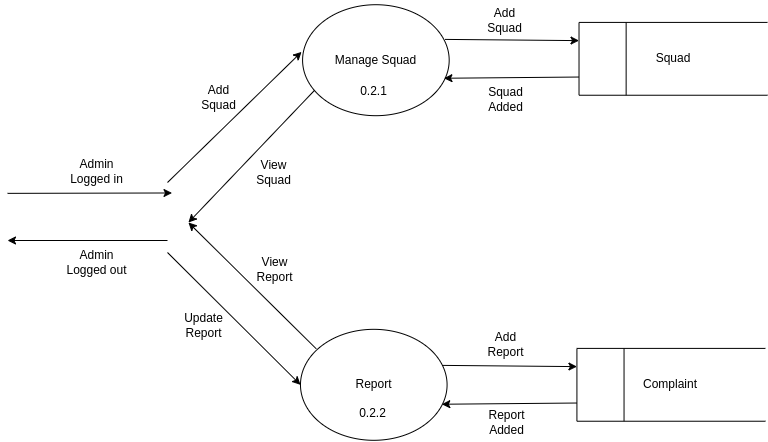

The diagram above was exported from draw.io. Its source (the exported page's mxGraphModel, read from the mxfile embedded in the PNG):
<mxGraphModel dx="1434" dy="783" grid="1" gridSize="10" guides="1" tooltips="1" connect="1" arrows="1" fold="1" page="1" pageScale="1" pageWidth="827" pageHeight="1169" math="0" shadow="0">
  <root>
    <mxCell id="0" />
    <mxCell id="1" parent="0" />
    <mxCell id="jsPVeI7ytuAK9CtYSdAV-10" value="" style="edgeStyle=none;orthogonalLoop=1;jettySize=auto;html=1;rounded=0;entryX=-0.007;entryY=0.425;entryDx=0;entryDy=0;entryPerimeter=0;" parent="1" target="zB5RQNQVIBqfSYqidaWU-1" edge="1">
      <mxGeometry width="100" relative="1" as="geometry">
        <mxPoint x="194" y="302" as="sourcePoint" />
        <mxPoint x="326.98429319371746" y="158.89084130516457" as="targetPoint" />
        <Array as="points" />
      </mxGeometry>
    </mxCell>
    <mxCell id="jsPVeI7ytuAK9CtYSdAV-11" value="" style="edgeStyle=none;orthogonalLoop=1;jettySize=auto;html=1;rounded=0;exitX=0.107;exitY=0.175;exitDx=0;exitDy=0;exitPerimeter=0;" parent="1" source="zB5RQNQVIBqfSYqidaWU-3" edge="1">
      <mxGeometry width="100" relative="1" as="geometry">
        <mxPoint x="345.83510504391813" y="467.8933262079655" as="sourcePoint" />
        <mxPoint x="214.94240837696339" y="342.00693621571634" as="targetPoint" />
        <Array as="points" />
      </mxGeometry>
    </mxCell>
    <mxCell id="jsPVeI7ytuAK9CtYSdAV-14" value="Update&lt;br&gt;Report" style="text;html=1;align=center;verticalAlign=middle;resizable=0;points=[];autosize=1;strokeColor=none;fillColor=none;" parent="1" vertex="1">
      <mxGeometry x="200.28272251308903" y="425.2415248114216" width="60" height="40" as="geometry" />
    </mxCell>
    <mxCell id="jsPVeI7ytuAK9CtYSdAV-15" value="View&lt;br&gt;Report" style="text;html=1;align=center;verticalAlign=middle;resizable=0;points=[];autosize=1;strokeColor=none;fillColor=none;" parent="1" vertex="1">
      <mxGeometry x="270.9919086149454" y="369.0410970781191" width="60" height="40" as="geometry" />
    </mxCell>
    <mxCell id="jsPVeI7ytuAK9CtYSdAV-17" value="Add&lt;br&gt;Squad" style="text;html=1;align=center;verticalAlign=middle;resizable=0;points=[];autosize=1;strokeColor=none;fillColor=none;" parent="1" vertex="1">
      <mxGeometry x="214.9836268443598" y="197.34957660183227" width="60" height="40" as="geometry" />
    </mxCell>
    <mxCell id="zB5RQNQVIBqfSYqidaWU-1" value="Manage Squad" style="ellipse;whiteSpace=wrap;html=1;" parent="1" vertex="1">
      <mxGeometry x="329.0785340314137" y="124.20976272362068" width="146.59685863874364" height="110.97945146094042" as="geometry" />
    </mxCell>
    <mxCell id="zB5RQNQVIBqfSYqidaWU-3" value="Report" style="ellipse;whiteSpace=wrap;html=1;" parent="1" vertex="1">
      <mxGeometry x="326.98429319371746" y="448.8246582468715" width="146.59685863874364" height="110.97945146094042" as="geometry" />
    </mxCell>
    <mxCell id="zB5RQNQVIBqfSYqidaWU-4" value="" style="edgeStyle=none;orthogonalLoop=1;jettySize=auto;html=1;rounded=0;entryX=0;entryY=0.5;entryDx=0;entryDy=0;" parent="1" target="zB5RQNQVIBqfSYqidaWU-3" edge="1">
      <mxGeometry width="100" relative="1" as="geometry">
        <mxPoint x="194" y="372" as="sourcePoint" />
        <mxPoint x="316.51308900523566" y="491.82919568798593" as="targetPoint" />
        <Array as="points" />
      </mxGeometry>
    </mxCell>
    <mxCell id="zB5RQNQVIBqfSYqidaWU-6" value="" style="edgeStyle=none;orthogonalLoop=1;jettySize=auto;html=1;rounded=0;exitX=0.079;exitY=0.775;exitDx=0;exitDy=0;exitPerimeter=0;" parent="1" source="zB5RQNQVIBqfSYqidaWU-1" edge="1">
      <mxGeometry width="100" relative="1" as="geometry">
        <mxPoint x="358.3979057591624" y="172.76327273778213" as="sourcePoint" />
        <mxPoint x="214.94240837696339" y="342.00693621571634" as="targetPoint" />
        <Array as="points" />
      </mxGeometry>
    </mxCell>
    <mxCell id="zB5RQNQVIBqfSYqidaWU-11" value="0.2.2" style="text;html=1;align=center;verticalAlign=middle;resizable=0;points=[];autosize=1;strokeColor=none;fillColor=none;" parent="1" vertex="1">
      <mxGeometry x="374.10471204188485" y="518.1868154099592" width="50" height="30" as="geometry" />
    </mxCell>
    <mxCell id="zB5RQNQVIBqfSYqidaWU-12" value="0.2.1" style="text;html=1;align=center;verticalAlign=middle;resizable=0;points=[];autosize=1;strokeColor=none;fillColor=none;" parent="1" vertex="1">
      <mxGeometry x="375.151832460733" y="196.34640617323197" width="50" height="30" as="geometry" />
    </mxCell>
    <mxCell id="Zqg8r1I6BDAfEhOJX9To-2" value="View&lt;br&gt;Squad" style="text;html=1;align=center;verticalAlign=middle;resizable=0;points=[];autosize=1;strokeColor=none;fillColor=none;" parent="1" vertex="1">
      <mxGeometry x="270.43979057591633" y="272.4830496228433" width="60" height="40" as="geometry" />
    </mxCell>
    <mxCell id="Zqg8r1I6BDAfEhOJX9To-3" value="Report&lt;br&gt;Added" style="text;html=1;align=center;verticalAlign=middle;resizable=0;points=[];autosize=1;strokeColor=none;fillColor=none;" parent="1" vertex="1">
      <mxGeometry x="503.2574964302711" y="521.5102742695298" width="60" height="40" as="geometry" />
    </mxCell>
    <mxCell id="v7KHOAzaiJnz43zt4m3B-2" value="Complaint" style="shape=partialRectangle;whiteSpace=wrap;html=1;left=0;right=0;fillColor=none;" parent="1" vertex="1">
      <mxGeometry x="603.4240837696334" y="467.89925146672056" width="188.48167539267033" height="72.83026502124216" as="geometry" />
    </mxCell>
    <mxCell id="v7KHOAzaiJnz43zt4m3B-4" value="" style="edgeStyle=none;orthogonalLoop=1;jettySize=auto;html=1;rounded=0;entryX=0;entryY=0.25;entryDx=0;entryDy=0;exitX=0.971;exitY=0.325;exitDx=0;exitDy=0;exitPerimeter=0;" parent="1" source="zB5RQNQVIBqfSYqidaWU-3" target="v7KHOAzaiJnz43zt4m3B-2" edge="1">
      <mxGeometry width="100" relative="1" as="geometry">
        <mxPoint x="477.76963350785405" y="486.28022311493885" as="sourcePoint" />
        <mxPoint x="500.80628272251306" y="393.33493251640124" as="targetPoint" />
        <Array as="points" />
      </mxGeometry>
    </mxCell>
    <mxCell id="v7KHOAzaiJnz43zt4m3B-5" value="Add&lt;br&gt;Report" style="text;html=1;align=center;verticalAlign=middle;resizable=0;points=[];autosize=1;strokeColor=none;fillColor=none;" parent="1" vertex="1">
      <mxGeometry x="502.34840552118027" y="444.3755093783417" width="60" height="40" as="geometry" />
    </mxCell>
    <mxCell id="v7KHOAzaiJnz43zt4m3B-6" value="" style="edgeStyle=none;orthogonalLoop=1;jettySize=auto;html=1;rounded=0;exitX=0;exitY=0.75;exitDx=0;exitDy=0;entryX=0.964;entryY=0.675;entryDx=0;entryDy=0;entryPerimeter=0;" parent="1" source="v7KHOAzaiJnz43zt4m3B-2" target="zB5RQNQVIBqfSYqidaWU-3" edge="1">
      <mxGeometry width="100" relative="1" as="geometry">
        <mxPoint x="530.1256544502614" y="601.4214040056645" as="sourcePoint" />
        <mxPoint x="488.2408376963347" y="532.0592468425768" as="targetPoint" />
        <Array as="points" />
      </mxGeometry>
    </mxCell>
    <mxCell id="v7KHOAzaiJnz43zt4m3B-12" value="Squad&lt;br&gt;Added" style="text;html=1;align=center;verticalAlign=middle;resizable=0;points=[];autosize=1;strokeColor=none;fillColor=none;" parent="1" vertex="1">
      <mxGeometry x="501.715373631604" y="198.50813560301725" width="60" height="40" as="geometry" />
    </mxCell>
    <mxCell id="v7KHOAzaiJnz43zt4m3B-13" value="Squad" style="shape=partialRectangle;whiteSpace=wrap;html=1;left=0;right=0;fillColor=none;" parent="1" vertex="1">
      <mxGeometry x="605.5183246073296" y="141.91098523164067" width="188.48167539267033" height="72.83026502124216" as="geometry" />
    </mxCell>
    <mxCell id="v7KHOAzaiJnz43zt4m3B-14" value="" style="edgeStyle=none;orthogonalLoop=1;jettySize=auto;html=1;rounded=0;entryX=0;entryY=0.25;entryDx=0;entryDy=0;exitX=0.971;exitY=0.325;exitDx=0;exitDy=0;exitPerimeter=0;" parent="1" target="v7KHOAzaiJnz43zt4m3B-13" edge="1">
      <mxGeometry width="100" relative="1" as="geometry">
        <mxPoint x="471.48691099476486" y="158.9047137365972" as="sourcePoint" />
        <mxPoint x="502.9005235602097" y="67.34666628132132" as="targetPoint" />
        <Array as="points" />
      </mxGeometry>
    </mxCell>
    <mxCell id="v7KHOAzaiJnz43zt4m3B-15" value="Add&lt;br&gt;Squad" style="text;html=1;align=center;verticalAlign=middle;resizable=0;points=[];autosize=1;strokeColor=none;fillColor=none;" parent="1" vertex="1">
      <mxGeometry x="500.80628272251306" y="120" width="60" height="40" as="geometry" />
    </mxCell>
    <mxCell id="v7KHOAzaiJnz43zt4m3B-16" value="" style="edgeStyle=none;orthogonalLoop=1;jettySize=auto;html=1;rounded=0;exitX=0;exitY=0.75;exitDx=0;exitDy=0;entryX=0.964;entryY=0.675;entryDx=0;entryDy=0;entryPerimeter=0;" parent="1" source="v7KHOAzaiJnz43zt4m3B-13" edge="1">
      <mxGeometry width="100" relative="1" as="geometry">
        <mxPoint x="532.219895287958" y="275.4331377705846" as="sourcePoint" />
        <mxPoint x="470.4397905759158" y="197.74752174792633" as="targetPoint" />
        <Array as="points" />
      </mxGeometry>
    </mxCell>
    <mxCell id="v7KHOAzaiJnz43zt4m3B-19" value="" style="ellipse;whiteSpace=wrap;html=1;align=center;aspect=fixed;fillColor=none;strokeColor=none;resizable=0;perimeter=centerPerimeter;rotatable=0;allowArrows=0;points=[];outlineConnect=1;" parent="1" vertex="1">
      <mxGeometry x="300.80628272251306" y="297.61515563134014" width="10" height="10" as="geometry" />
    </mxCell>
    <mxCell id="v7KHOAzaiJnz43zt4m3B-21" value="" style="endArrow=none;html=1;rounded=0;entryX=0;entryY=0;entryDx=0;entryDy=0;exitX=0;exitY=1;exitDx=0;exitDy=0;" parent="1" source="v7KHOAzaiJnz43zt4m3B-13" target="v7KHOAzaiJnz43zt4m3B-13" edge="1">
      <mxGeometry width="50" height="50" relative="1" as="geometry">
        <mxPoint x="285.0994764397906" y="269.87029276610497" as="sourcePoint" />
        <mxPoint x="337.4554973821989" y="200.50813560301725" as="targetPoint" />
      </mxGeometry>
    </mxCell>
    <mxCell id="v7KHOAzaiJnz43zt4m3B-22" value="" style="endArrow=none;html=1;rounded=0;entryX=0.25;entryY=0;entryDx=0;entryDy=0;exitX=0.25;exitY=1;exitDx=0;exitDy=0;" parent="1" source="v7KHOAzaiJnz43zt4m3B-13" target="v7KHOAzaiJnz43zt4m3B-13" edge="1">
      <mxGeometry width="50" height="50" relative="1" as="geometry">
        <mxPoint x="637.9790575916232" y="215.76781017889653" as="sourcePoint" />
        <mxPoint x="637.9790575916232" y="143.63116672928527" as="targetPoint" />
      </mxGeometry>
    </mxCell>
    <mxCell id="v7KHOAzaiJnz43zt4m3B-23" value="" style="endArrow=none;html=1;rounded=0;entryX=0;entryY=0;entryDx=0;entryDy=0;exitX=0;exitY=1;exitDx=0;exitDy=0;" parent="1" source="v7KHOAzaiJnz43zt4m3B-2" target="v7KHOAzaiJnz43zt4m3B-2" edge="1">
      <mxGeometry width="50" height="50" relative="1" as="geometry">
        <mxPoint x="588.7643979057596" y="436.3394699575157" as="sourcePoint" />
        <mxPoint x="588.7643979057596" y="364.2028265079043" as="targetPoint" />
      </mxGeometry>
    </mxCell>
    <mxCell id="v7KHOAzaiJnz43zt4m3B-24" value="" style="endArrow=none;html=1;rounded=0;entryX=0.25;entryY=0;entryDx=0;entryDy=0;exitX=0.25;exitY=1;exitDx=0;exitDy=0;" parent="1" source="v7KHOAzaiJnz43zt4m3B-2" target="v7KHOAzaiJnz43zt4m3B-2" edge="1">
      <mxGeometry width="50" height="50" relative="1" as="geometry">
        <mxPoint x="599.235602094241" y="366.97731279442786" as="sourcePoint" />
        <mxPoint x="599.235602094241" y="294.8406693448166" as="targetPoint" />
      </mxGeometry>
    </mxCell>
    <mxCell id="P6SbwCCynVReY_oTFo4R-2" value="" style="edgeStyle=none;orthogonalLoop=1;jettySize=auto;html=1;rounded=0;entryX=0;entryY=0.25;entryDx=0;entryDy=0;" parent="1" edge="1">
      <mxGeometry width="100" relative="1" as="geometry">
        <mxPoint x="34" y="312.86" as="sourcePoint" />
        <mxPoint x="198.51371727748693" y="312.48" as="targetPoint" />
        <Array as="points" />
      </mxGeometry>
    </mxCell>
    <mxCell id="P6SbwCCynVReY_oTFo4R-3" value="Admin&lt;br&gt;Logged in" style="text;html=1;align=center;verticalAlign=middle;resizable=0;points=[];autosize=1;strokeColor=none;fillColor=none;" parent="1" vertex="1">
      <mxGeometry x="83.32" y="270.62" width="80" height="40" as="geometry" />
    </mxCell>
    <mxCell id="P6SbwCCynVReY_oTFo4R-4" value="" style="edgeStyle=none;orthogonalLoop=1;jettySize=auto;html=1;rounded=0;" parent="1" edge="1">
      <mxGeometry width="100" relative="1" as="geometry">
        <mxPoint x="194" y="360" as="sourcePoint" />
        <mxPoint x="34" y="360" as="targetPoint" />
        <Array as="points" />
      </mxGeometry>
    </mxCell>
    <mxCell id="P6SbwCCynVReY_oTFo4R-5" value="Admin&lt;br&gt;Logged out" style="text;html=1;align=center;verticalAlign=middle;resizable=0;points=[];autosize=1;strokeColor=none;fillColor=none;" parent="1" vertex="1">
      <mxGeometry x="83.32" y="362.04" width="80" height="40" as="geometry" />
    </mxCell>
  </root>
</mxGraphModel>